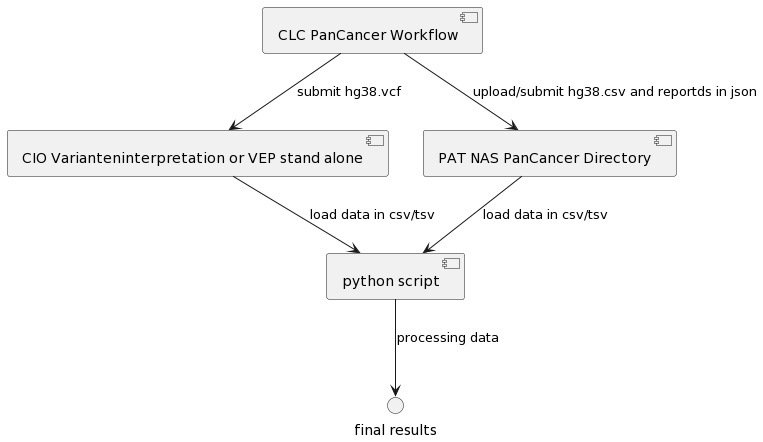

The diagram above was rendered by PlantUML. Its source (embedded in the PNG):
@startuml
component "CLC PanCancer Workflow"
component "CIO Varianteninterpretation or VEP stand alone"
component "PAT NAS PanCancer Directory"
component "python script"

"CLC PanCancer Workflow" --> "CIO Varianteninterpretation or VEP stand alone": "submit hg38.vcf"
"CLC PanCancer Workflow" --> "PAT NAS PanCancer Directory": "upload/submit hg38.csv and reportds in json"
"CIO Varianteninterpretation or VEP stand alone" --> "python script": "load data in csv/tsv"
"PAT NAS PanCancer Directory" --> "python script": "load data in csv/tsv"
"python script" --> "final results": "processing data"
@enduml